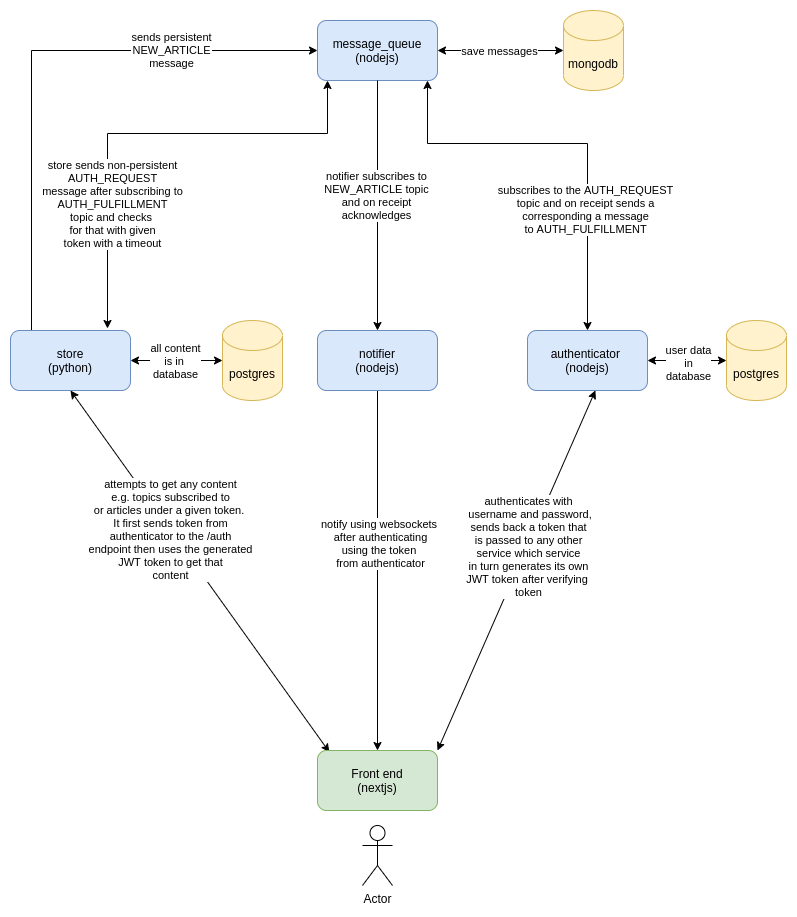

The diagram above was exported from draw.io. Its source (the exported page's mxGraphModel, read from the mxfile embedded in the PNG):
<mxGraphModel dx="985" dy="635" grid="1" gridSize="10" guides="1" tooltips="1" connect="1" arrows="1" fold="1" page="1" pageScale="1" pageWidth="827" pageHeight="1169" math="0" shadow="0">
  <root>
    <mxCell id="0" />
    <mxCell id="1" parent="0" />
    <mxCell id="2" value="sends persistent&lt;br&gt;NEW_ARTICLE&lt;br&gt;message" style="edgeStyle=orthogonalEdgeStyle;rounded=0;orthogonalLoop=1;jettySize=auto;html=1;entryX=0;entryY=0.5;entryDx=0;entryDy=0;startArrow=none;startFill=0;" edge="1" source="17" target="11" parent="1">
      <mxGeometry x="0.4845" relative="1" as="geometry">
        <Array as="points">
          <mxPoint x="50" y="117" />
        </Array>
        <mxPoint as="offset" />
      </mxGeometry>
    </mxCell>
    <mxCell id="3" style="edgeStyle=none;rounded=0;orthogonalLoop=1;jettySize=auto;html=1;startArrow=none;startFill=0;" edge="1" source="33" target="28" parent="1">
      <mxGeometry relative="1" as="geometry" />
    </mxCell>
    <mxCell id="4" value="notify using websockets&amp;nbsp;&lt;br&gt;after authenticating&lt;br&gt;using the token&amp;nbsp;&lt;br&gt;from authenticator" style="edgeLabel;html=1;align=center;verticalAlign=middle;resizable=0;points=[];" vertex="1" connectable="0" parent="3">
      <mxGeometry x="-0.1543" y="2" relative="1" as="geometry">
        <mxPoint as="offset" />
      </mxGeometry>
    </mxCell>
    <mxCell id="5" style="rounded=0;orthogonalLoop=1;jettySize=auto;html=1;exitX=1;exitY=0;exitDx=0;exitDy=0;entryX=0.566;entryY=0.999;entryDx=0;entryDy=0;entryPerimeter=0;startArrow=classic;startFill=1;" edge="1" source="28" target="22" parent="1">
      <mxGeometry relative="1" as="geometry" />
    </mxCell>
    <mxCell id="6" value="authenticates with&lt;br&gt;&amp;nbsp;username and password,&lt;br&gt;sends back a token that&lt;br&gt;is passed to any other&lt;br&gt;service which service&lt;br&gt;in turn generates its own&lt;br&gt;JWT token after verifying&amp;nbsp;&lt;br&gt;token" style="edgeLabel;html=1;align=center;verticalAlign=middle;resizable=0;points=[];" vertex="1" connectable="0" parent="5">
      <mxGeometry x="0.1384" y="-1" relative="1" as="geometry">
        <mxPoint as="offset" />
      </mxGeometry>
    </mxCell>
    <mxCell id="7" style="rounded=0;orthogonalLoop=1;jettySize=auto;html=1;exitX=0.099;exitY=0.027;exitDx=0;exitDy=0;entryX=0.5;entryY=1;entryDx=0;entryDy=0;startArrow=classic;startFill=1;exitPerimeter=0;" edge="1" source="28" target="17" parent="1">
      <mxGeometry relative="1" as="geometry">
        <mxPoint x="446" y="652" as="sourcePoint" />
        <mxPoint x="673.9200000000001" y="466.94000000000005" as="targetPoint" />
      </mxGeometry>
    </mxCell>
    <mxCell id="8" value="attempts to get any content&lt;br&gt;e.g. topics subscribed to&lt;br&gt;or articles under a given token.&amp;nbsp;&lt;br&gt;It first sends token from&lt;br&gt;authenticator to the /auth&lt;br&gt;endpoint then uses the generated&lt;br&gt;JWT token to get that&lt;br&gt;content" style="edgeLabel;html=1;align=center;verticalAlign=middle;resizable=0;points=[];" vertex="1" connectable="0" parent="7">
      <mxGeometry x="0.2307" relative="1" as="geometry">
        <mxPoint as="offset" />
      </mxGeometry>
    </mxCell>
    <mxCell id="9" value="" style="group" vertex="1" connectable="0" parent="1">
      <mxGeometry x="336" y="77" width="250" height="80" as="geometry" />
    </mxCell>
    <mxCell id="10" value="mongodb" style="shape=cylinder3;whiteSpace=wrap;html=1;boundedLbl=1;backgroundOutline=1;size=15;fillColor=#fff2cc;strokeColor=#d6b656;" vertex="1" parent="9">
      <mxGeometry x="246" width="60" height="80" as="geometry" />
    </mxCell>
    <mxCell id="11" value="message_queue&lt;br&gt;(nodejs)" style="rounded=1;whiteSpace=wrap;html=1;fillColor=#dae8fc;strokeColor=#6c8ebf;" vertex="1" parent="9">
      <mxGeometry y="10" width="120" height="60" as="geometry" />
    </mxCell>
    <mxCell id="12" value="" style="endArrow=classic;startArrow=classic;html=1;" edge="1" parent="9" target="10">
      <mxGeometry width="50" height="50" relative="1" as="geometry">
        <mxPoint x="120" y="40" as="sourcePoint" />
        <mxPoint x="226" y="40" as="targetPoint" />
      </mxGeometry>
    </mxCell>
    <mxCell id="13" value="save messages" style="edgeLabel;html=1;align=center;verticalAlign=middle;resizable=0;points=[];" vertex="1" connectable="0" parent="12">
      <mxGeometry x="-0.093" relative="1" as="geometry">
        <mxPoint x="4" as="offset" />
      </mxGeometry>
    </mxCell>
    <mxCell id="14" style="edgeStyle=orthogonalEdgeStyle;rounded=0;orthogonalLoop=1;jettySize=auto;html=1;startArrow=classic;startFill=1;" edge="1" parent="9">
      <mxGeometry relative="1" as="geometry">
        <mxPoint x="10" y="70" as="sourcePoint" />
        <mxPoint x="-210" y="318" as="targetPoint" />
        <Array as="points">
          <mxPoint x="10" y="123" />
          <mxPoint x="-210" y="123" />
        </Array>
      </mxGeometry>
    </mxCell>
    <mxCell id="15" value="store sends non-persistent&lt;br&gt;AUTH_REQUEST&lt;br&gt;message after subscribing to&lt;br&gt;AUTH_FULFILLMENT&lt;br&gt;topic and checks &lt;br&gt;for that with given&lt;br&gt;token with a timeout" style="edgeLabel;html=1;align=center;verticalAlign=middle;resizable=0;points=[];" vertex="1" connectable="0" parent="14">
      <mxGeometry x="-0.1165" y="3" relative="1" as="geometry">
        <mxPoint x="-62.00000000000001" y="67" as="offset" />
      </mxGeometry>
    </mxCell>
    <mxCell id="16" value="" style="group" vertex="1" connectable="0" parent="1">
      <mxGeometry x="36" y="387" width="250" height="80" as="geometry" />
    </mxCell>
    <mxCell id="17" value="store&lt;br&gt;(python)" style="rounded=1;whiteSpace=wrap;html=1;fillColor=#dae8fc;strokeColor=#6c8ebf;" vertex="1" parent="16">
      <mxGeometry x="-7" y="10" width="120" height="60" as="geometry" />
    </mxCell>
    <mxCell id="18" value="postgres" style="shape=cylinder3;whiteSpace=wrap;html=1;boundedLbl=1;backgroundOutline=1;size=15;fillColor=#fff2cc;strokeColor=#d6b656;" vertex="1" parent="16">
      <mxGeometry x="205" width="60" height="80" as="geometry" />
    </mxCell>
    <mxCell id="19" value="" style="endArrow=classic;startArrow=classic;html=1;entryX=0;entryY=0.5;entryDx=0;entryDy=0;entryPerimeter=0;" edge="1" parent="16" source="17" target="18">
      <mxGeometry width="50" height="50" relative="1" as="geometry">
        <mxPoint x="120" y="90" as="sourcePoint" />
        <mxPoint x="190.71067811865476" y="40" as="targetPoint" />
      </mxGeometry>
    </mxCell>
    <mxCell id="20" value="all content&lt;br&gt;is in &lt;br&gt;database" style="edgeLabel;html=1;align=center;verticalAlign=middle;resizable=0;points=[];" vertex="1" connectable="0" parent="19">
      <mxGeometry x="-0.0365" relative="1" as="geometry">
        <mxPoint as="offset" />
      </mxGeometry>
    </mxCell>
    <mxCell id="21" value="" style="group" vertex="1" connectable="0" parent="1">
      <mxGeometry x="546" y="387" width="217" height="80" as="geometry" />
    </mxCell>
    <mxCell id="22" value="authenticator &lt;br&gt;(nodejs)" style="rounded=1;whiteSpace=wrap;html=1;fillColor=#dae8fc;strokeColor=#6c8ebf;" vertex="1" parent="21">
      <mxGeometry y="10" width="120" height="60" as="geometry" />
    </mxCell>
    <mxCell id="23" value="postgres" style="shape=cylinder3;whiteSpace=wrap;html=1;boundedLbl=1;backgroundOutline=1;size=15;fillColor=#fff2cc;strokeColor=#d6b656;" vertex="1" parent="21">
      <mxGeometry x="199" width="60" height="80" as="geometry" />
    </mxCell>
    <mxCell id="24" style="edgeStyle=none;rounded=0;orthogonalLoop=1;jettySize=auto;html=1;entryX=0;entryY=0.5;entryDx=0;entryDy=0;entryPerimeter=0;startArrow=classic;startFill=1;" edge="1" parent="21" source="22" target="23">
      <mxGeometry relative="1" as="geometry" />
    </mxCell>
    <mxCell id="25" value="user data&lt;br&gt;in&lt;br&gt;database" style="edgeLabel;html=1;align=center;verticalAlign=middle;resizable=0;points=[];" vertex="1" connectable="0" parent="24">
      <mxGeometry x="-0.0946" y="-2" relative="1" as="geometry">
        <mxPoint x="4" as="offset" />
      </mxGeometry>
    </mxCell>
    <mxCell id="26" value="" style="group" vertex="1" connectable="0" parent="1">
      <mxGeometry x="336" y="817" width="120" height="135" as="geometry" />
    </mxCell>
    <mxCell id="27" value="Actor" style="shape=umlActor;verticalLabelPosition=bottom;verticalAlign=top;html=1;outlineConnect=0;" vertex="1" parent="26">
      <mxGeometry x="45" y="75" width="30" height="60" as="geometry" />
    </mxCell>
    <mxCell id="28" value="Front end&lt;br&gt;(nextjs)" style="rounded=1;whiteSpace=wrap;html=1;fillColor=#d5e8d4;strokeColor=#82b366;" vertex="1" parent="26">
      <mxGeometry width="120" height="60" as="geometry" />
    </mxCell>
    <mxCell id="29" style="edgeStyle=orthogonalEdgeStyle;rounded=0;orthogonalLoop=1;jettySize=auto;html=1;startArrow=none;startFill=0;" edge="1" source="11" target="33" parent="1">
      <mxGeometry relative="1" as="geometry">
        <mxPoint x="406" y="337" as="targetPoint" />
      </mxGeometry>
    </mxCell>
    <mxCell id="30" value="notifier subscribes to&lt;br&gt;NEW_ARTICLE topic&lt;br&gt;and on receipt&lt;br&gt;acknowledges" style="edgeLabel;html=1;align=center;verticalAlign=middle;resizable=0;points=[];" vertex="1" connectable="0" parent="29">
      <mxGeometry x="-0.0859" y="-2" relative="1" as="geometry">
        <mxPoint as="offset" />
      </mxGeometry>
    </mxCell>
    <mxCell id="31" style="edgeStyle=orthogonalEdgeStyle;rounded=0;orthogonalLoop=1;jettySize=auto;html=1;exitX=0.5;exitY=0;exitDx=0;exitDy=0;startArrow=classic;startFill=1;" edge="1" source="22" parent="1">
      <mxGeometry relative="1" as="geometry">
        <mxPoint x="446" y="147" as="targetPoint" />
        <Array as="points">
          <mxPoint x="606" y="210" />
          <mxPoint x="446" y="210" />
        </Array>
      </mxGeometry>
    </mxCell>
    <mxCell id="32" value="subscribes to the AUTH_REQUEST&lt;br&gt;topic and on receipt sends a&lt;br&gt;corresponding a message&lt;br&gt;to AUTH_FULFILLMENT" style="edgeLabel;html=1;align=center;verticalAlign=middle;resizable=0;points=[];" vertex="1" connectable="0" parent="31">
      <mxGeometry x="-0.4064" y="3" relative="1" as="geometry">
        <mxPoint as="offset" />
      </mxGeometry>
    </mxCell>
    <mxCell id="33" value="notifier&lt;br&gt;(nodejs)" style="rounded=1;whiteSpace=wrap;html=1;fillColor=#dae8fc;strokeColor=#6c8ebf;" vertex="1" parent="1">
      <mxGeometry x="336" y="397" width="120" height="60" as="geometry" />
    </mxCell>
  </root>
</mxGraphModel>